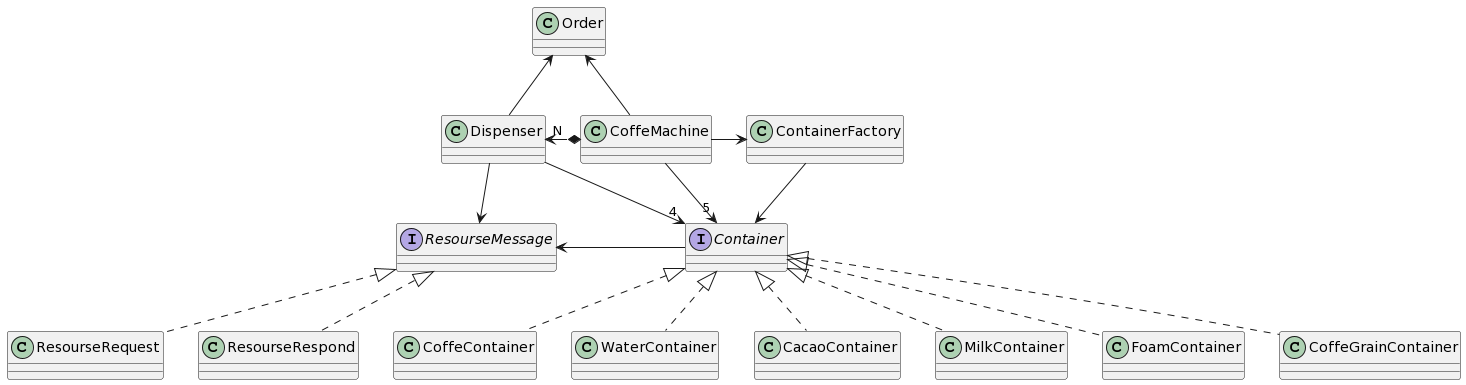

The diagram above was rendered by PlantUML. Its source (embedded in the PNG):
@startuml
interface Container {}
interface ResourseMessage{}

CoffeMachine *-left-> "N" Dispenser
CoffeMachine --> "5" Container

Order <-- Dispenser
Order <-- CoffeMachine

Dispenser -->"4" Container
ContainerFactory --> Container
CoffeMachine -right-> ContainerFactory 


Container <|.. CoffeContainer
Container <|.. WaterContainer
Container <|.. CacaoContainer
Container <|.. MilkContainer
Container <|.. FoamContainer
Container <|.. CoffeGrainContainer

ResourseMessage <|.. ResourseRequest
ResourseMessage <|.. ResourseRespond

Dispenser --> ResourseMessage
Container -left-> ResourseMessage
@enduml